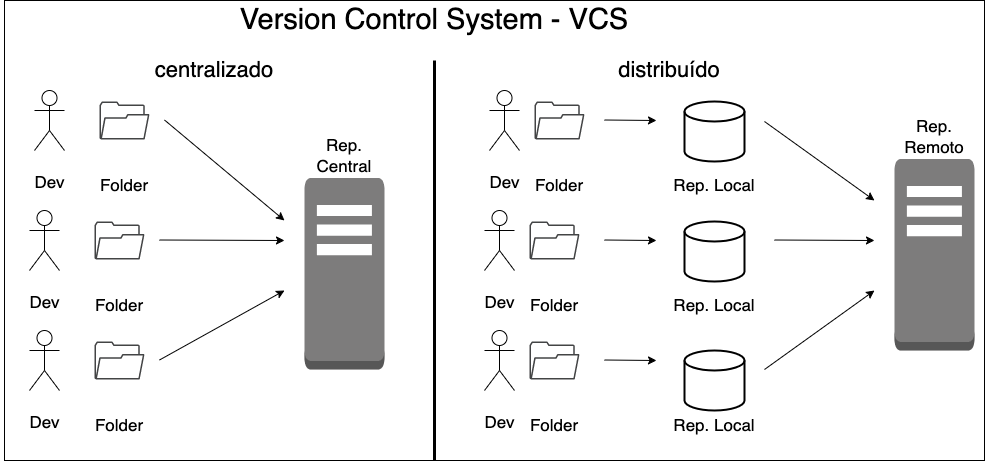

The diagram above was exported from draw.io. Its source (the exported page's mxGraphModel, read from the mxfile embedded in the PNG):
<mxGraphModel dx="1904" dy="1051" grid="1" gridSize="10" guides="1" tooltips="1" connect="1" arrows="1" fold="1" page="1" pageScale="1" pageWidth="1500" pageHeight="1200" math="0" shadow="0">
  <root>
    <mxCell id="0" />
    <mxCell id="1" parent="0" />
    <mxCell id="UeXyNsXC5Qa3T_CqMz1b-54" value="" style="rounded=0;whiteSpace=wrap;html=1;fontSize=22;strokeWidth=1;" vertex="1" parent="1">
      <mxGeometry x="10" y="10" width="980" height="460" as="geometry" />
    </mxCell>
    <mxCell id="UeXyNsXC5Qa3T_CqMz1b-1" value="Version Control System - VCS&lt;br style=&quot;font-size: 29px;&quot;&gt;" style="text;html=1;strokeColor=none;fillColor=none;align=center;verticalAlign=middle;whiteSpace=wrap;rounded=0;strokeWidth=8;fontSize=29;" vertex="1" parent="1">
      <mxGeometry x="205" y="20" width="470" height="20" as="geometry" />
    </mxCell>
    <mxCell id="UeXyNsXC5Qa3T_CqMz1b-2" value="&lt;p style=&quot;line-height: 1 ; font-size: 17px&quot;&gt;Dev&lt;br&gt;&lt;br&gt;&lt;/p&gt;" style="shape=umlActor;verticalLabelPosition=bottom;verticalAlign=top;html=1;outlineConnect=0;fontSize=29;strokeWidth=1;" vertex="1" parent="1">
      <mxGeometry x="40" y="100" width="30" height="60" as="geometry" />
    </mxCell>
    <mxCell id="UeXyNsXC5Qa3T_CqMz1b-3" value="" style="sketch=0;pointerEvents=1;shadow=0;dashed=0;html=1;strokeColor=none;fillColor=#434445;aspect=fixed;labelPosition=center;verticalLabelPosition=bottom;verticalAlign=top;align=center;outlineConnect=0;shape=mxgraph.vvd.folder;fontSize=17;" vertex="1" parent="1">
      <mxGeometry x="105" y="111" width="50" height="38" as="geometry" />
    </mxCell>
    <mxCell id="UeXyNsXC5Qa3T_CqMz1b-4" value="" style="endArrow=classic;html=1;rounded=0;fontSize=17;" edge="1" parent="1">
      <mxGeometry width="50" height="50" relative="1" as="geometry">
        <mxPoint x="170" y="129.5" as="sourcePoint" />
        <mxPoint x="290" y="230" as="targetPoint" />
      </mxGeometry>
    </mxCell>
    <mxCell id="UeXyNsXC5Qa3T_CqMz1b-5" value="Folder" style="text;html=1;strokeColor=none;fillColor=none;align=center;verticalAlign=middle;whiteSpace=wrap;rounded=0;fontSize=17;" vertex="1" parent="1">
      <mxGeometry x="100" y="180" width="60" height="30" as="geometry" />
    </mxCell>
    <mxCell id="UeXyNsXC5Qa3T_CqMz1b-6" value="" style="outlineConnect=0;dashed=0;verticalLabelPosition=bottom;verticalAlign=top;align=center;html=1;shape=mxgraph.aws3.traditional_server;fillColor=#7D7C7C;gradientColor=none;fontSize=17;strokeWidth=1;" vertex="1" parent="1">
      <mxGeometry x="310" y="187.5" width="80" height="191.5" as="geometry" />
    </mxCell>
    <mxCell id="UeXyNsXC5Qa3T_CqMz1b-7" value="Rep. Central" style="text;html=1;strokeColor=none;fillColor=none;align=center;verticalAlign=middle;whiteSpace=wrap;rounded=0;fontSize=17;" vertex="1" parent="1">
      <mxGeometry x="320" y="150" width="60" height="30" as="geometry" />
    </mxCell>
    <mxCell id="UeXyNsXC5Qa3T_CqMz1b-11" value="&lt;p style=&quot;line-height: 1 ; font-size: 17px&quot;&gt;Dev&lt;br&gt;&lt;br&gt;&lt;/p&gt;" style="shape=umlActor;verticalLabelPosition=bottom;verticalAlign=top;html=1;outlineConnect=0;fontSize=29;strokeWidth=1;" vertex="1" parent="1">
      <mxGeometry x="35" y="220" width="30" height="60" as="geometry" />
    </mxCell>
    <mxCell id="UeXyNsXC5Qa3T_CqMz1b-12" value="" style="sketch=0;pointerEvents=1;shadow=0;dashed=0;html=1;strokeColor=none;fillColor=#434445;aspect=fixed;labelPosition=center;verticalLabelPosition=bottom;verticalAlign=top;align=center;outlineConnect=0;shape=mxgraph.vvd.folder;fontSize=17;" vertex="1" parent="1">
      <mxGeometry x="100" y="231" width="50" height="38" as="geometry" />
    </mxCell>
    <mxCell id="UeXyNsXC5Qa3T_CqMz1b-13" value="" style="endArrow=classic;html=1;rounded=0;fontSize=17;" edge="1" parent="1">
      <mxGeometry width="50" height="50" relative="1" as="geometry">
        <mxPoint x="165" y="249.5" as="sourcePoint" />
        <mxPoint x="290" y="250" as="targetPoint" />
      </mxGeometry>
    </mxCell>
    <mxCell id="UeXyNsXC5Qa3T_CqMz1b-14" value="Folder" style="text;html=1;strokeColor=none;fillColor=none;align=center;verticalAlign=middle;whiteSpace=wrap;rounded=0;fontSize=17;" vertex="1" parent="1">
      <mxGeometry x="95" y="300" width="60" height="30" as="geometry" />
    </mxCell>
    <mxCell id="UeXyNsXC5Qa3T_CqMz1b-15" value="&lt;p style=&quot;line-height: 1 ; font-size: 17px&quot;&gt;Dev&lt;br&gt;&lt;br&gt;&lt;/p&gt;" style="shape=umlActor;verticalLabelPosition=bottom;verticalAlign=top;html=1;outlineConnect=0;fontSize=29;strokeWidth=1;" vertex="1" parent="1">
      <mxGeometry x="35" y="340" width="30" height="60" as="geometry" />
    </mxCell>
    <mxCell id="UeXyNsXC5Qa3T_CqMz1b-16" value="" style="sketch=0;pointerEvents=1;shadow=0;dashed=0;html=1;strokeColor=none;fillColor=#434445;aspect=fixed;labelPosition=center;verticalLabelPosition=bottom;verticalAlign=top;align=center;outlineConnect=0;shape=mxgraph.vvd.folder;fontSize=17;" vertex="1" parent="1">
      <mxGeometry x="100" y="351" width="50" height="38" as="geometry" />
    </mxCell>
    <mxCell id="UeXyNsXC5Qa3T_CqMz1b-17" value="" style="endArrow=classic;html=1;rounded=0;fontSize=17;" edge="1" parent="1">
      <mxGeometry width="50" height="50" relative="1" as="geometry">
        <mxPoint x="165" y="369.5" as="sourcePoint" />
        <mxPoint x="290" y="300" as="targetPoint" />
      </mxGeometry>
    </mxCell>
    <mxCell id="UeXyNsXC5Qa3T_CqMz1b-18" value="Folder" style="text;html=1;strokeColor=none;fillColor=none;align=center;verticalAlign=middle;whiteSpace=wrap;rounded=0;fontSize=17;" vertex="1" parent="1">
      <mxGeometry x="95" y="420" width="60" height="30" as="geometry" />
    </mxCell>
    <mxCell id="UeXyNsXC5Qa3T_CqMz1b-19" value="" style="endArrow=none;html=1;rounded=0;fontSize=17;strokeWidth=3;" edge="1" parent="1">
      <mxGeometry width="50" height="50" relative="1" as="geometry">
        <mxPoint x="440" y="470" as="sourcePoint" />
        <mxPoint x="440" y="70" as="targetPoint" />
      </mxGeometry>
    </mxCell>
    <mxCell id="UeXyNsXC5Qa3T_CqMz1b-20" value="centralizado" style="text;html=1;strokeColor=none;fillColor=none;align=center;verticalAlign=middle;whiteSpace=wrap;rounded=0;strokeWidth=8;fontSize=22;" vertex="1" parent="1">
      <mxGeometry x="10" y="70" width="420" height="20" as="geometry" />
    </mxCell>
    <mxCell id="UeXyNsXC5Qa3T_CqMz1b-27" value="&lt;p style=&quot;line-height: 1 ; font-size: 17px&quot;&gt;Dev&lt;br&gt;&lt;br&gt;&lt;/p&gt;" style="shape=umlActor;verticalLabelPosition=bottom;verticalAlign=top;html=1;outlineConnect=0;fontSize=29;strokeWidth=1;" vertex="1" parent="1">
      <mxGeometry x="495" y="100" width="30" height="60" as="geometry" />
    </mxCell>
    <mxCell id="UeXyNsXC5Qa3T_CqMz1b-28" value="" style="sketch=0;pointerEvents=1;shadow=0;dashed=0;html=1;strokeColor=none;fillColor=#434445;aspect=fixed;labelPosition=center;verticalLabelPosition=bottom;verticalAlign=top;align=center;outlineConnect=0;shape=mxgraph.vvd.folder;fontSize=17;" vertex="1" parent="1">
      <mxGeometry x="540" y="111" width="50" height="38" as="geometry" />
    </mxCell>
    <mxCell id="UeXyNsXC5Qa3T_CqMz1b-29" value="Folder" style="text;html=1;strokeColor=none;fillColor=none;align=center;verticalAlign=middle;whiteSpace=wrap;rounded=0;fontSize=17;" vertex="1" parent="1">
      <mxGeometry x="535" y="180" width="60" height="30" as="geometry" />
    </mxCell>
    <mxCell id="UeXyNsXC5Qa3T_CqMz1b-30" value="&lt;p style=&quot;line-height: 1 ; font-size: 17px&quot;&gt;Dev&lt;br&gt;&lt;br&gt;&lt;/p&gt;" style="shape=umlActor;verticalLabelPosition=bottom;verticalAlign=top;html=1;outlineConnect=0;fontSize=29;strokeWidth=1;" vertex="1" parent="1">
      <mxGeometry x="490" y="220" width="30" height="60" as="geometry" />
    </mxCell>
    <mxCell id="UeXyNsXC5Qa3T_CqMz1b-31" value="" style="sketch=0;pointerEvents=1;shadow=0;dashed=0;html=1;strokeColor=none;fillColor=#434445;aspect=fixed;labelPosition=center;verticalLabelPosition=bottom;verticalAlign=top;align=center;outlineConnect=0;shape=mxgraph.vvd.folder;fontSize=17;" vertex="1" parent="1">
      <mxGeometry x="535" y="231" width="50" height="38" as="geometry" />
    </mxCell>
    <mxCell id="UeXyNsXC5Qa3T_CqMz1b-32" value="Folder" style="text;html=1;strokeColor=none;fillColor=none;align=center;verticalAlign=middle;whiteSpace=wrap;rounded=0;fontSize=17;" vertex="1" parent="1">
      <mxGeometry x="530" y="300" width="60" height="30" as="geometry" />
    </mxCell>
    <mxCell id="UeXyNsXC5Qa3T_CqMz1b-33" value="&lt;p style=&quot;line-height: 1 ; font-size: 17px&quot;&gt;Dev&lt;br&gt;&lt;br&gt;&lt;/p&gt;" style="shape=umlActor;verticalLabelPosition=bottom;verticalAlign=top;html=1;outlineConnect=0;fontSize=29;strokeWidth=1;" vertex="1" parent="1">
      <mxGeometry x="490" y="340" width="30" height="60" as="geometry" />
    </mxCell>
    <mxCell id="UeXyNsXC5Qa3T_CqMz1b-34" value="" style="sketch=0;pointerEvents=1;shadow=0;dashed=0;html=1;strokeColor=none;fillColor=#434445;aspect=fixed;labelPosition=center;verticalLabelPosition=bottom;verticalAlign=top;align=center;outlineConnect=0;shape=mxgraph.vvd.folder;fontSize=17;" vertex="1" parent="1">
      <mxGeometry x="535" y="351" width="50" height="38" as="geometry" />
    </mxCell>
    <mxCell id="UeXyNsXC5Qa3T_CqMz1b-35" value="Folder" style="text;html=1;strokeColor=none;fillColor=none;align=center;verticalAlign=middle;whiteSpace=wrap;rounded=0;fontSize=17;" vertex="1" parent="1">
      <mxGeometry x="530" y="420" width="60" height="30" as="geometry" />
    </mxCell>
    <mxCell id="UeXyNsXC5Qa3T_CqMz1b-36" value="" style="endArrow=classic;html=1;rounded=0;fontSize=17;" edge="1" parent="1">
      <mxGeometry width="50" height="50" relative="1" as="geometry">
        <mxPoint x="610" y="129.5" as="sourcePoint" />
        <mxPoint x="662" y="130" as="targetPoint" />
      </mxGeometry>
    </mxCell>
    <mxCell id="UeXyNsXC5Qa3T_CqMz1b-37" value="" style="endArrow=classic;html=1;rounded=0;fontSize=17;" edge="1" parent="1">
      <mxGeometry width="50" height="50" relative="1" as="geometry">
        <mxPoint x="610" y="249.5" as="sourcePoint" />
        <mxPoint x="662" y="250" as="targetPoint" />
      </mxGeometry>
    </mxCell>
    <mxCell id="UeXyNsXC5Qa3T_CqMz1b-38" value="" style="endArrow=classic;html=1;rounded=0;fontSize=17;" edge="1" parent="1">
      <mxGeometry width="50" height="50" relative="1" as="geometry">
        <mxPoint x="610" y="369.5" as="sourcePoint" />
        <mxPoint x="662" y="370" as="targetPoint" />
      </mxGeometry>
    </mxCell>
    <mxCell id="UeXyNsXC5Qa3T_CqMz1b-39" value="" style="strokeWidth=2;html=1;shape=mxgraph.flowchart.database;whiteSpace=wrap;fontSize=22;" vertex="1" parent="1">
      <mxGeometry x="690" y="111" width="60" height="60" as="geometry" />
    </mxCell>
    <mxCell id="UeXyNsXC5Qa3T_CqMz1b-40" value="" style="strokeWidth=2;html=1;shape=mxgraph.flowchart.database;whiteSpace=wrap;fontSize=22;" vertex="1" parent="1">
      <mxGeometry x="690" y="231" width="60" height="60" as="geometry" />
    </mxCell>
    <mxCell id="UeXyNsXC5Qa3T_CqMz1b-41" value="" style="strokeWidth=2;html=1;shape=mxgraph.flowchart.database;whiteSpace=wrap;fontSize=22;" vertex="1" parent="1">
      <mxGeometry x="690" y="360" width="60" height="60" as="geometry" />
    </mxCell>
    <mxCell id="UeXyNsXC5Qa3T_CqMz1b-42" value="Rep. Local" style="text;html=1;strokeColor=none;fillColor=none;align=center;verticalAlign=middle;whiteSpace=wrap;rounded=0;fontSize=17;" vertex="1" parent="1">
      <mxGeometry x="675" y="180" width="90" height="30" as="geometry" />
    </mxCell>
    <mxCell id="UeXyNsXC5Qa3T_CqMz1b-43" value="Rep. Local" style="text;html=1;strokeColor=none;fillColor=none;align=center;verticalAlign=middle;whiteSpace=wrap;rounded=0;fontSize=17;" vertex="1" parent="1">
      <mxGeometry x="675" y="300" width="90" height="30" as="geometry" />
    </mxCell>
    <mxCell id="UeXyNsXC5Qa3T_CqMz1b-44" value="Rep. Local" style="text;html=1;strokeColor=none;fillColor=none;align=center;verticalAlign=middle;whiteSpace=wrap;rounded=0;fontSize=17;" vertex="1" parent="1">
      <mxGeometry x="675" y="420" width="90" height="30" as="geometry" />
    </mxCell>
    <mxCell id="UeXyNsXC5Qa3T_CqMz1b-45" value="" style="outlineConnect=0;dashed=0;verticalLabelPosition=bottom;verticalAlign=top;align=center;html=1;shape=mxgraph.aws3.traditional_server;fillColor=#7D7C7C;gradientColor=none;fontSize=17;strokeWidth=1;" vertex="1" parent="1">
      <mxGeometry x="900" y="168.5" width="80" height="191.5" as="geometry" />
    </mxCell>
    <mxCell id="UeXyNsXC5Qa3T_CqMz1b-46" value="Rep. Remoto" style="text;html=1;strokeColor=none;fillColor=none;align=center;verticalAlign=middle;whiteSpace=wrap;rounded=0;fontSize=17;" vertex="1" parent="1">
      <mxGeometry x="910" y="131" width="60" height="30" as="geometry" />
    </mxCell>
    <mxCell id="UeXyNsXC5Qa3T_CqMz1b-47" value="" style="endArrow=classic;html=1;rounded=0;fontSize=17;" edge="1" parent="1">
      <mxGeometry width="50" height="50" relative="1" as="geometry">
        <mxPoint x="770" y="379" as="sourcePoint" />
        <mxPoint x="880" y="300" as="targetPoint" />
      </mxGeometry>
    </mxCell>
    <mxCell id="UeXyNsXC5Qa3T_CqMz1b-48" value="" style="endArrow=classic;html=1;rounded=0;fontSize=17;" edge="1" parent="1">
      <mxGeometry width="50" height="50" relative="1" as="geometry">
        <mxPoint x="780" y="249.5" as="sourcePoint" />
        <mxPoint x="880" y="250" as="targetPoint" />
      </mxGeometry>
    </mxCell>
    <mxCell id="UeXyNsXC5Qa3T_CqMz1b-49" value="" style="endArrow=classic;html=1;rounded=0;fontSize=17;" edge="1" parent="1">
      <mxGeometry width="50" height="50" relative="1" as="geometry">
        <mxPoint x="770" y="131" as="sourcePoint" />
        <mxPoint x="880" y="210" as="targetPoint" />
      </mxGeometry>
    </mxCell>
    <mxCell id="UeXyNsXC5Qa3T_CqMz1b-50" value="distribuído" style="text;html=1;strokeColor=none;fillColor=none;align=center;verticalAlign=middle;whiteSpace=wrap;rounded=0;strokeWidth=8;fontSize=22;" vertex="1" parent="1">
      <mxGeometry x="440" y="70" width="470" height="20" as="geometry" />
    </mxCell>
  </root>
</mxGraphModel>